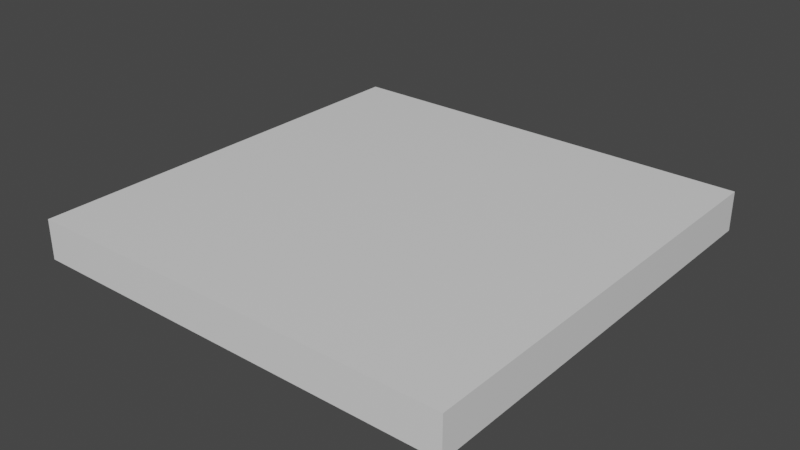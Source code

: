# Source: blenderchess.blend  (saved by Blender 2.93.21; exported with 4.5.12 LTS)
import bpy
from mathutils import Matrix  # noqa: F401  (used for matrix-valued properties, if any)

bpy.ops.wm.read_factory_settings(use_empty=True)
scene = bpy.context.scene
scene.name = 'Scene'

# ---- collections
col_collection = bpy.data.collections.new('Collection'); scene.collection.children.link(col_collection)

# ---- materials (node trees are filled in below, after node groups)
mat_material = bpy.data.materials.new('Material')
mat_material.alpha_threshold = 0.0
mat_material.use_transparent_shadow = False
mat_material.line_color = (0.0, 0.0, 0.0, 1.0)

# ---- material node trees
mat_material.use_nodes = True; mat_material.node_tree.nodes.clear()
_N = mat_material.node_tree.nodes; _L = mat_material.node_tree.links
n0 = _N.new('ShaderNodeOutputMaterial'); n0.name = 'Material Output'; n0.location = (300, 300)
n1 = _N.new('ShaderNodeBsdfPrincipled'); n1.name = 'Principled BSDF'; n1.location = (10, 300)
n1.distribution = 'GGX'
n1.subsurface_method = 'BURLEY'
n1.inputs[2].default_value = 0.4
n1.inputs[3].default_value = 1.45
n1.inputs[27].default_value = (0.0, 0.0, 0.0, 1.0)
n1.inputs[28].default_value = 1.0
_L.new(n1.outputs[0], n0.inputs[0])
n0.is_active_output = True

# ---- world
world_world = bpy.data.worlds.new('World'); scene.world = world_world
world_world.use_nodes = True; world_world.node_tree.nodes.clear()
_N = world_world.node_tree.nodes; _L = world_world.node_tree.links
n0 = _N.new('ShaderNodeOutputWorld'); n0.name = 'World Output'; n0.location = (300, 300)
n1 = _N.new('ShaderNodeBackground'); n1.name = 'Background'; n1.location = (10, 300)
n1.inputs[0].default_value = (0.05088, 0.05088, 0.05088, 1.0)
_L.new(n1.outputs[0], n0.inputs[0])
n0.is_active_output = True
world_world.color = (0.05088, 0.05088, 0.05088)
world_world.use_sun_shadow = False
world_world.sun_shadow_jitter_overblur = 0.0

# ---- meshes
me_cube = bpy.data.meshes.new('Cube')
me_cube.from_pydata([(4.0, 4.0, 0.7388), (4.0, 4.0, 0.004512), (4.0, -4.0, 0.7388), (4.0, -4.0, 0.004512), (-4.0, 4.0, 0.7388), (-4.0, 4.0, 0.004512), (-4.0, -4.0, 0.7388), (-4.0, -4.0, 0.004512), (-4.0, 0.0, 0.004512), (4.0, 0.0, 0.7388), (-4.0, 0.0, 0.7388), (4.0, 0.0, 0.004512), (-4.0, -2.0, 0.004512), (4.0, -2.0, 0.7388), (-4.0, -2.0, 0.7388), (4.0, -2.0, 0.004512), (-4.0, -1.0, 0.7388), (4.0, -1.0, 0.004512), (-4.0, -1.0, 0.004512), (4.0, -1.0, 0.7388), (-4.0, -3.0, 0.004512), (4.0, -3.0, 0.7388), (-4.0, -3.0, 0.7388), (4.0, -3.0, 0.004512), (-4.0, 2.0, 0.7388), (4.0, 2.0, 0.004512), (-4.0, 2.0, 0.004512), (4.0, 2.0, 0.7388), (-4.0, 1.0, 0.004512), (4.0, 1.0, 0.7388), (-4.0, 1.0, 0.7388), (4.0, 1.0, 0.004512), (-4.0, 3.0, 0.7388), (4.0, 3.0, 0.004512), (-4.0, 3.0, 0.004512), (4.0, 3.0, 0.7388), (0.0, 4.0, 0.004512), (0.0, -4.0, 0.7388), (0.0, -4.0, 0.004512), (0.0, 4.0, 0.7388), (0.0, 0.0, 0.004512), (0.0, 0.0, 0.7388), (0.0, -2.0, 0.004512), (0.0, -2.0, 0.7388), (0.0, -1.0, 0.7388), (0.0, -1.0, 0.004512), (0.0, -3.0, 0.004512), (0.0, -3.0, 0.7388), (0.0, 2.0, 0.7388), (0.0, 2.0, 0.004512), (0.0, 1.0, 0.7388), (0.0, 1.0, 0.004512), (0.0, 3.0, 0.004512), (0.0, 3.0, 0.7388), (2.0, -4.0, 0.004512), (2.0, 4.0, 0.7388), (2.0, 0.0, 0.7388), (2.0, -2.0, 0.7388), (2.0, -1.0, 0.7388), (2.0, -3.0, 0.7388), (2.0, 2.0, 0.7388), (2.0, 1.0, 0.7388), (2.0, 3.0, 0.7388), (2.0, 4.0, 0.004512), (2.0, -4.0, 0.7388), (2.0, 0.0, 0.004512), (2.0, -2.0, 0.004512), (2.0, -1.0, 0.004512), (2.0, -3.0, 0.004512), (2.0, 2.0, 0.004512), (2.0, 1.0, 0.004512), (2.0, 3.0, 0.004512), (1.0, 4.0, 0.004512), (1.0, -4.0, 0.7388), (1.0, 0.0, 0.004512), (1.0, -2.0, 0.004512), (1.0, -1.0, 0.004512), (1.0, -3.0, 0.004512), (1.0, 2.0, 0.004512), (1.0, 1.0, 0.004512), (1.0, 3.0, 0.004512), (1.0, -4.0, 0.004512), (1.0, 4.0, 0.7388), (1.0, 0.0, 0.7388), (1.0, -2.0, 0.7388), (1.0, -1.0, 0.7388), (1.0, -3.0, 0.7388), (1.0, 2.0, 0.7388), (1.0, 1.0, 0.7388), (1.0, 3.0, 0.7388), (3.0, -4.0, 0.004512), (3.0, 4.0, 0.7388), (3.0, 0.0, 0.7388), (3.0, -2.0, 0.7388), (3.0, -1.0, 0.7388), (3.0, -3.0, 0.7388), (3.0, 2.0, 0.7388), (3.0, 1.0, 0.7388), (3.0, 3.0, 0.7388), (3.0, 4.0, 0.004512), (3.0, -4.0, 0.7388), (3.0, 0.0, 0.004512), (3.0, -2.0, 0.004512), (3.0, -1.0, 0.004512), (3.0, -3.0, 0.004512), (3.0, 2.0, 0.004512), (3.0, 1.0, 0.004512), (3.0, 3.0, 0.004512), (-2.0, 4.0, 0.004512), (-2.0, -4.0, 0.7388), (-2.0, 0.0, 0.004512), (-2.0, -2.0, 0.004512), (-2.0, -1.0, 0.004512), (-2.0, -3.0, 0.004512), (-2.0, 2.0, 0.004512), (-2.0, 1.0, 0.004512), (-2.0, 3.0, 0.004512), (-2.0, -4.0, 0.004512), (-2.0, 4.0, 0.7388), (-2.0, 0.0, 0.7388), (-2.0, -2.0, 0.7388), (-2.0, -1.0, 0.7388), (-2.0, -3.0, 0.7388), (-2.0, 2.0, 0.7388), (-2.0, 1.0, 0.7388), (-2.0, 3.0, 0.7388), (-1.0, -4.0, 0.004512), (-1.0, 4.0, 0.7388), (-1.0, 0.0, 0.7388), (-1.0, -2.0, 0.7388), (-1.0, -1.0, 0.7388), (-1.0, -3.0, 0.7388), (-1.0, 2.0, 0.7388), (-1.0, 1.0, 0.7388), (-1.0, 3.0, 0.7388), (-1.0, 4.0, 0.004512), (-1.0, -4.0, 0.7388), (-1.0, 0.0, 0.004512), (-1.0, -2.0, 0.004512), (-1.0, -1.0, 0.004512), (-1.0, -3.0, 0.004512), (-1.0, 2.0, 0.004512), (-1.0, 1.0, 0.004512), (-1.0, 3.0, 0.004512), (-3.0, 4.0, 0.004512), (-3.0, -4.0, 0.7388), (-3.0, 0.0, 0.004512), (-3.0, -2.0, 0.004512), (-3.0, -1.0, 0.004512), (-3.0, -3.0, 0.004512), (-3.0, 2.0, 0.004512), (-3.0, 1.0, 0.004512), (-3.0, 3.0, 0.004512), (-3.0, -4.0, 0.004512), (-3.0, 4.0, 0.7388), (-3.0, 0.0, 0.7388), (-3.0, -2.0, 0.7388), (-3.0, -1.0, 0.7388), (-3.0, -3.0, 0.7388), (-3.0, 2.0, 0.7388), (-3.0, 1.0, 0.7388), (-3.0, 3.0, 0.7388), (3.5, -4.0, 0.004512), (3.5, 4.0, 0.7388), (3.5, 0.0, 0.7388), (3.5, -2.0, 0.7388), (3.5, -1.0, 0.7388), (3.5, -3.0, 0.7388), (3.5, 2.0, 0.7388), (3.5, 1.0, 0.7388), (3.5, 3.0, 0.7388), (3.5, 4.0, 0.004512), (3.5, -4.0, 0.7388), (3.5, 0.0, 0.004512), (3.5, -2.0, 0.004512), (3.5, -1.0, 0.004512), (3.5, -3.0, 0.004512), (3.5, 2.0, 0.004512), (3.5, 1.0, 0.004512), (3.5, 3.0, 0.004512)], [], [(158, 22, 6, 145), (153, 145, 6, 7), (34, 32, 4, 5), (176, 23, 3, 162), (23, 21, 2, 3), (171, 163, 0, 1), (31, 29, 9, 11), (178, 31, 11, 173), (18, 16, 10, 8), (160, 30, 10, 155), (20, 22, 14, 12), (17, 19, 13, 15), (175, 17, 15, 174), (157, 16, 14, 156), (155, 10, 16, 157), (173, 11, 17, 175), (11, 9, 19, 17), (12, 14, 16, 18), (7, 6, 22, 20), (15, 13, 21, 23), (174, 15, 23, 176), (156, 14, 22, 158), (161, 32, 24, 159), (179, 33, 25, 177), (33, 35, 27, 25), (28, 30, 24, 26), (8, 10, 30, 28), (159, 24, 30, 160), (177, 25, 31, 178), (25, 27, 29, 31), (1, 0, 35, 33), (171, 1, 33, 179), (154, 4, 32, 161), (26, 24, 32, 34), (82, 39, 53, 89), (135, 36, 52, 143), (141, 49, 51, 142), (87, 48, 50, 88), (143, 52, 49, 141), (89, 53, 48, 87), (84, 43, 47, 86), (138, 42, 46, 140), (137, 40, 45, 139), (83, 41, 44, 85), (85, 44, 43, 84), (139, 45, 42, 138), (88, 50, 41, 83), (142, 51, 40, 137), (135, 127, 39, 36), (140, 46, 38, 126), (81, 73, 37, 38), (86, 47, 37, 73), (95, 59, 64, 100), (90, 100, 64, 54), (97, 61, 56, 92), (94, 58, 57, 93), (92, 56, 58, 94), (93, 57, 59, 95), (98, 62, 60, 96), (96, 60, 61, 97), (91, 55, 62, 98), (72, 63, 71, 80), (78, 69, 70, 79), (80, 71, 69, 78), (75, 66, 68, 77), (74, 65, 67, 76), (76, 67, 66, 75), (79, 70, 65, 74), (72, 82, 55, 63), (77, 68, 54, 81), (46, 77, 81, 38), (36, 39, 82, 72), (51, 79, 74, 40), (45, 76, 75, 42), (40, 74, 76, 45), (42, 75, 77, 46), (52, 80, 78, 49), (49, 78, 79, 51), (36, 72, 80, 52), (59, 86, 73, 64), (54, 64, 73, 81), (61, 88, 83, 56), (58, 85, 84, 57), (56, 83, 85, 58), (57, 84, 86, 59), (62, 89, 87, 60), (60, 87, 88, 61), (55, 82, 89, 62), (163, 91, 98, 170), (168, 96, 97, 169), (170, 98, 96, 168), (165, 93, 95, 167), (164, 92, 94, 166), (166, 94, 93, 165), (169, 97, 92, 164), (162, 172, 100, 90), (167, 95, 100, 172), (63, 99, 107, 71), (69, 105, 106, 70), (71, 107, 105, 69), (66, 102, 104, 68), (65, 101, 103, 67), (67, 103, 102, 66), (70, 106, 101, 65), (63, 55, 91, 99), (68, 104, 90, 54), (149, 113, 117, 153), (144, 154, 118, 108), (151, 115, 110, 146), (148, 112, 111, 147), (146, 110, 112, 148), (147, 111, 113, 149), (152, 116, 114, 150), (150, 114, 115, 151), (144, 108, 116, 152), (127, 118, 125, 134), (132, 123, 124, 133), (134, 125, 123, 132), (129, 120, 122, 131), (128, 119, 121, 130), (130, 121, 120, 129), (133, 124, 119, 128), (126, 136, 109, 117), (131, 122, 109, 136), (47, 131, 136, 37), (38, 37, 136, 126), (50, 133, 128, 41), (44, 130, 129, 43), (41, 128, 130, 44), (43, 129, 131, 47), (53, 134, 132, 48), (48, 132, 133, 50), (39, 127, 134, 53), (113, 140, 126, 117), (108, 118, 127, 135), (115, 142, 137, 110), (112, 139, 138, 111), (110, 137, 139, 112), (111, 138, 140, 113), (116, 143, 141, 114), (114, 141, 142, 115), (108, 135, 143, 116), (5, 144, 152, 34), (26, 150, 151, 28), (34, 152, 150, 26), (12, 147, 149, 20), (8, 146, 148, 18), (18, 148, 147, 12), (28, 151, 146, 8), (5, 4, 154, 144), (20, 149, 153, 7), (118, 154, 161, 125), (123, 159, 160, 124), (125, 161, 159, 123), (120, 156, 158, 122), (119, 155, 157, 121), (121, 157, 156, 120), (124, 160, 155, 119), (117, 109, 145, 153), (122, 158, 145, 109), (21, 167, 172, 2), (3, 2, 172, 162), (29, 169, 164, 9), (19, 166, 165, 13), (9, 164, 166, 19), (13, 165, 167, 21), (35, 170, 168, 27), (27, 168, 169, 29), (0, 163, 170, 35), (99, 171, 179, 107), (105, 177, 178, 106), (107, 179, 177, 105), (102, 174, 176, 104), (101, 173, 175, 103), (103, 175, 174, 102), (106, 178, 173, 101), (99, 91, 163, 171), (104, 176, 162, 90)])
_uv = me_cube.uv_layers.new(name='UVMap')
_uv.uv.foreach_set('vector', [0.8438, 0.7188, 0.875, 0.7188, 0.875, 0.75, 0.8438, 0.75, 0.375, 0.9688, 0.625, 0.9688, 0.625, 1.0, 0.375, 1.0, 0.375, 0.2188, 0.625, 0.2188, 0.625, 0.25, 0.375, 0.25, 0.3594, 0.7188, 0.375, 0.7188, 0.375, 0.75, 0.3594, 0.75, 0.375, 0.7188, 0.625, 0.7188, 0.625, 0.75, 0.375, 0.75, 0.375, 0.4844, 0.625, 0.4844, 0.625, 0.5, 0.375, 0.5, 0.375, 0.5938, 0.625, 0.5938, 0.625, 0.625, 0.375, 0.625, 0.3594, 0.5938, 0.375, 0.5938, 0.375, 0.625, 0.3594, 0.625, 0.375, 0.09375, 0.625, 0.09375, 0.625, 0.125, 0.375, 0.125, 0.8438, 0.5938, 0.875, 0.5938, 0.875, 0.625, 0.8438, 0.625, 0.375, 0.03125, 0.625, 0.03125, 0.625, 0.0625, 0.375, 0.0625, 0.375, 0.6562, 0.625, 0.6562, 0.625, 0.6875, 0.375, 0.6875, 0.3594, 0.6562, 0.375, 0.6562, 0.375, 0.6875, 0.3594, 0.6875, 0.8438, 0.6562, 0.875, 0.6562, 0.875, 0.6875, 0.8438, 0.6875, 0.8438, 0.625, 0.875, 0.625, 0.875, 0.6562, 0.8438, 0.6562, 0.3594, 0.625, 0.375, 0.625, 0.375, 0.6562, 0.3594, 0.6562, 0.375, 0.625, 0.625, 0.625, 0.625, 0.6562, 0.375, 0.6562, 0.375, 0.0625, 0.625, 0.0625, 0.625, 0.09375, 0.375, 0.09375, 0.375, 0.0, 0.625, 0.0, 0.625, 0.03125, 0.375, 0.03125, 0.375, 0.6875, 0.625, 0.6875, 0.625, 0.7188, 0.375, 0.7188, 0.3594, 0.6875, 0.375, 0.6875, 0.375, 0.7188, 0.3594, 0.7188, 0.8438, 0.6875, 0.875, 0.6875, 0.875, 0.7188, 0.8438, 0.7188, 0.8438, 0.5312, 0.875, 0.5312, 0.875, 0.5625, 0.8438, 0.5625, 0.3594, 0.5312, 0.375, 0.5312, 0.375, 0.5625, 0.3594, 0.5625, 0.375, 0.5312, 0.625, 0.5312, 0.625, 0.5625, 0.375, 0.5625, 0.375, 0.1562, 0.625, 0.1562, 0.625, 0.1875, 0.375, 0.1875, 0.375, 0.125, 0.625, 0.125, 0.625, 0.1562, 0.375, 0.1562, 0.8438, 0.5625, 0.875, 0.5625, 0.875, 0.5938, 0.8438, 0.5938, 0.3594, 0.5625, 0.375, 0.5625, 0.375, 0.5938, 0.3594, 0.5938, 0.375, 0.5625, 0.625, 0.5625, 0.625, 0.5938, 0.375, 0.5938, 0.375, 0.5, 0.625, 0.5, 0.625, 0.5312, 0.375, 0.5312, 0.3594, 0.5, 0.375, 0.5, 0.375, 0.5312, 0.3594, 0.5312, 0.8438, 0.5, 0.875, 0.5, 0.875, 0.5312, 0.8438, 0.5312, 0.375, 0.1875, 0.625, 0.1875, 0.625, 0.2188, 0.375, 0.2188, 0.7188, 0.5, 0.75, 0.5, 0.75, 0.5312, 0.7188, 0.5312, 0.2188, 0.5, 0.25, 0.5, 0.25, 0.5312, 0.2188, 0.5312, 0.2188, 0.5625, 0.25, 0.5625, 0.25, 0.5938, 0.2188, 0.5938, 0.7188, 0.5625, 0.75, 0.5625, 0.75, 0.5938, 0.7188, 0.5938, 0.2188, 0.5312, 0.25, 0.5312, 0.25, 0.5625, 0.2188, 0.5625, 0.7188, 0.5312, 0.75, 0.5312, 0.75, 0.5625, 0.7188, 0.5625, 0.7188, 0.6875, 0.75, 0.6875, 0.75, 0.7188, 0.7188, 0.7188, 0.2188, 0.6875, 0.25, 0.6875, 0.25, 0.7188, 0.2188, 0.7188, 0.2188, 0.625, 0.25, 0.625, 0.25, 0.6562, 0.2188, 0.6562, 0.7188, 0.625, 0.75, 0.625, 0.75, 0.6562, 0.7188, 0.6562, 0.7188, 0.6562, 0.75, 0.6562, 0.75, 0.6875, 0.7188, 0.6875, 0.2188, 0.6562, 0.25, 0.6562, 0.25, 0.6875, 0.2188, 0.6875, 0.7188, 0.5938, 0.75, 0.5938, 0.75, 0.625, 0.7188, 0.625, 0.2188, 0.5938, 0.25, 0.5938, 0.25, 0.625, 0.2188, 0.625, 0.375, 0.3438, 0.625, 0.3438, 0.625, 0.375, 0.375, 0.375, 0.2188, 0.7188, 0.25, 0.7188, 0.25, 0.75, 0.2188, 0.75, 0.375, 0.8438, 0.625, 0.8438, 0.625, 0.875, 0.375, 0.875, 0.7188, 0.7188, 0.75, 0.7188, 0.75, 0.75, 0.7188, 0.75, 0.6562, 0.7188, 0.6875, 0.7188, 0.6875, 0.75, 0.6562, 0.75, 0.375, 0.7812, 0.625, 0.7812, 0.625, 0.8125, 0.375, 0.8125, 0.6562, 0.5938, 0.6875, 0.5938, 0.6875, 0.625, 0.6562, 0.625, 0.6562, 0.6562, 0.6875, 0.6562, 0.6875, 0.6875, 0.6562, 0.6875, 0.6562, 0.625, 0.6875, 0.625, 0.6875, 0.6562, 0.6562, 0.6562, 0.6562, 0.6875, 0.6875, 0.6875, 0.6875, 0.7188, 0.6562, 0.7188, 0.6562, 0.5312, 0.6875, 0.5312, 0.6875, 0.5625, 0.6562, 0.5625, 0.6562, 0.5625, 0.6875, 0.5625, 0.6875, 0.5938, 0.6562, 0.5938, 0.6562, 0.5, 0.6875, 0.5, 0.6875, 0.5312, 0.6562, 0.5312, 0.2812, 0.5, 0.3125, 0.5, 0.3125, 0.5312, 0.2812, 0.5312, 0.2812, 0.5625, 0.3125, 0.5625, 0.3125, 0.5938, 0.2812, 0.5938, 0.2812, 0.5312, 0.3125, 0.5312, 0.3125, 0.5625, 0.2812, 0.5625, 0.2812, 0.6875, 0.3125, 0.6875, 0.3125, 0.7188, 0.2812, 0.7188, 0.2812, 0.625, 0.3125, 0.625, 0.3125, 0.6562, 0.2812, 0.6562, 0.2812, 0.6562, 0.3125, 0.6562, 0.3125, 0.6875, 0.2812, 0.6875, 0.2812, 0.5938, 0.3125, 0.5938, 0.3125, 0.625, 0.2812, 0.625, 0.375, 0.4062, 0.625, 0.4062, 0.625, 0.4375, 0.375, 0.4375, 0.2812, 0.7188, 0.3125, 0.7188, 0.3125, 0.75, 0.2812, 0.75, 0.25, 0.7188, 0.2812, 0.7188, 0.2812, 0.75, 0.25, 0.75, 0.375, 0.375, 0.625, 0.375, 0.625, 0.4062, 0.375, 0.4062, 0.25, 0.5938, 0.2812, 0.5938, 0.2812, 0.625, 0.25, 0.625, 0.25, 0.6562, 0.2812, 0.6562, 0.2812, 0.6875, 0.25, 0.6875, 0.25, 0.625, 0.2812, 0.625, 0.2812, 0.6562, 0.25, 0.6562, 0.25, 0.6875, 0.2812, 0.6875, 0.2812, 0.7188, 0.25, 0.7188, 0.25, 0.5312, 0.2812, 0.5312, 0.2812, 0.5625, 0.25, 0.5625, 0.25, 0.5625, 0.2812, 0.5625, 0.2812, 0.5938, 0.25, 0.5938, 0.25, 0.5, 0.2812, 0.5, 0.2812, 0.5312, 0.25, 0.5312, 0.6875, 0.7188, 0.7188, 0.7188, 0.7188, 0.75, 0.6875, 0.75, 0.375, 0.8125, 0.625, 0.8125, 0.625, 0.8438, 0.375, 0.8438, 0.6875, 0.5938, 0.7188, 0.5938, 0.7188, 0.625, 0.6875, 0.625, 0.6875, 0.6562, 0.7188, 0.6562, 0.7188, 0.6875, 0.6875, 0.6875, 0.6875, 0.625, 0.7188, 0.625, 0.7188, 0.6562, 0.6875, 0.6562, 0.6875, 0.6875, 0.7188, 0.6875, 0.7188, 0.7188, 0.6875, 0.7188, 0.6875, 0.5312, 0.7188, 0.5312, 0.7188, 0.5625, 0.6875, 0.5625, 0.6875, 0.5625, 0.7188, 0.5625, 0.7188, 0.5938, 0.6875, 0.5938, 0.6875, 0.5, 0.7188, 0.5, 0.7188, 0.5312, 0.6875, 0.5312, 0.6406, 0.5, 0.6562, 0.5, 0.6562, 0.5312, 0.6406, 0.5312, 0.6406, 0.5625, 0.6562, 0.5625, 0.6562, 0.5938, 0.6406, 0.5938, 0.6406, 0.5312, 0.6562, 0.5312, 0.6562, 0.5625, 0.6406, 0.5625, 0.6406, 0.6875, 0.6562, 0.6875, 0.6562, 0.7188, 0.6406, 0.7188, 0.6406, 0.625, 0.6562, 0.625, 0.6562, 0.6562, 0.6406, 0.6562, 0.6406, 0.6562, 0.6562, 0.6562, 0.6562, 0.6875, 0.6406, 0.6875, 0.6406, 0.5938, 0.6562, 0.5938, 0.6562, 0.625, 0.6406, 0.625, 0.375, 0.7656, 0.625, 0.7656, 0.625, 0.7812, 0.375, 0.7812, 0.6406, 0.7188, 0.6562, 0.7188, 0.6562, 0.75, 0.6406, 0.75, 0.3125, 0.5, 0.3438, 0.5, 0.3438, 0.5312, 0.3125, 0.5312, 0.3125, 0.5625, 0.3438, 0.5625, 0.3438, 0.5938, 0.3125, 0.5938, 0.3125, 0.5312, 0.3438, 0.5312, 0.3438, 0.5625, 0.3125, 0.5625, 0.3125, 0.6875, 0.3438, 0.6875, 0.3438, 0.7188, 0.3125, 0.7188, 0.3125, 0.625, 0.3438, 0.625, 0.3438, 0.6562, 0.3125, 0.6562, 0.3125, 0.6562, 0.3438, 0.6562, 0.3438, 0.6875, 0.3125, 0.6875, 0.3125, 0.5938, 0.3438, 0.5938, 0.3438, 0.625, 0.3125, 0.625, 0.375, 0.4375, 0.625, 0.4375, 0.625, 0.4688, 0.375, 0.4688, 0.3125, 0.7188, 0.3438, 0.7188, 0.3438, 0.75, 0.3125, 0.75, 0.1562, 0.7188, 0.1875, 0.7188, 0.1875, 0.75, 0.1562, 0.75, 0.375, 0.2812, 0.625, 0.2812, 0.625, 0.3125, 0.375, 0.3125, 0.1562, 0.5938, 0.1875, 0.5938, 0.1875, 0.625, 0.1562, 0.625, 0.1562, 0.6562, 0.1875, 0.6562, 0.1875, 0.6875, 0.1562, 0.6875, 0.1562, 0.625, 0.1875, 0.625, 0.1875, 0.6562, 0.1562, 0.6562, 0.1562, 0.6875, 0.1875, 0.6875, 0.1875, 0.7188, 0.1562, 0.7188, 0.1562, 0.5312, 0.1875, 0.5312, 0.1875, 0.5625, 0.1562, 0.5625, 0.1562, 0.5625, 0.1875, 0.5625, 0.1875, 0.5938, 0.1562, 0.5938, 0.1562, 0.5, 0.1875, 0.5, 0.1875, 0.5312, 0.1562, 0.5312, 0.7812, 0.5, 0.8125, 0.5, 0.8125, 0.5312, 0.7812, 0.5312, 0.7812, 0.5625, 0.8125, 0.5625, 0.8125, 0.5938, 0.7812, 0.5938, 0.7812, 0.5312, 0.8125, 0.5312, 0.8125, 0.5625, 0.7812, 0.5625, 0.7812, 0.6875, 0.8125, 0.6875, 0.8125, 0.7188, 0.7812, 0.7188, 0.7812, 0.625, 0.8125, 0.625, 0.8125, 0.6562, 0.7812, 0.6562, 0.7812, 0.6562, 0.8125, 0.6562, 0.8125, 0.6875, 0.7812, 0.6875, 0.7812, 0.5938, 0.8125, 0.5938, 0.8125, 0.625, 0.7812, 0.625, 0.375, 0.9062, 0.625, 0.9062, 0.625, 0.9375, 0.375, 0.9375, 0.7812, 0.7188, 0.8125, 0.7188, 0.8125, 0.75, 0.7812, 0.75, 0.75, 0.7188, 0.7812, 0.7188, 0.7812, 0.75, 0.75, 0.75, 0.375, 0.875, 0.625, 0.875, 0.625, 0.9062, 0.375, 0.9062, 0.75, 0.5938, 0.7812, 0.5938, 0.7812, 0.625, 0.75, 0.625, 0.75, 0.6562, 0.7812, 0.6562, 0.7812, 0.6875, 0.75, 0.6875, 0.75, 0.625, 0.7812, 0.625, 0.7812, 0.6562, 0.75, 0.6562, 0.75, 0.6875, 0.7812, 0.6875, 0.7812, 0.7188, 0.75, 0.7188, 0.75, 0.5312, 0.7812, 0.5312, 0.7812, 0.5625, 0.75, 0.5625, 0.75, 0.5625, 0.7812, 0.5625, 0.7812, 0.5938, 0.75, 0.5938, 0.75, 0.5, 0.7812, 0.5, 0.7812, 0.5312, 0.75, 0.5312, 0.1875, 0.7188, 0.2188, 0.7188, 0.2188, 0.75, 0.1875, 0.75, 0.375, 0.3125, 0.625, 0.3125, 0.625, 0.3438, 0.375, 0.3438, 0.1875, 0.5938, 0.2188, 0.5938, 0.2188, 0.625, 0.1875, 0.625, 0.1875, 0.6562, 0.2188, 0.6562, 0.2188, 0.6875, 0.1875, 0.6875, 0.1875, 0.625, 0.2188, 0.625, 0.2188, 0.6562, 0.1875, 0.6562, 0.1875, 0.6875, 0.2188, 0.6875, 0.2188, 0.7188, 0.1875, 0.7188, 0.1875, 0.5312, 0.2188, 0.5312, 0.2188, 0.5625, 0.1875, 0.5625, 0.1875, 0.5625, 0.2188, 0.5625, 0.2188, 0.5938, 0.1875, 0.5938, 0.1875, 0.5, 0.2188, 0.5, 0.2188, 0.5312, 0.1875, 0.5312, 0.125, 0.5, 0.1562, 0.5, 0.1562, 0.5312, 0.125, 0.5312, 0.125, 0.5625, 0.1562, 0.5625, 0.1562, 0.5938, 0.125, 0.5938, 0.125, 0.5312, 0.1562, 0.5312, 0.1562, 0.5625, 0.125, 0.5625, 0.125, 0.6875, 0.1562, 0.6875, 0.1562, 0.7188, 0.125, 0.7188, 0.125, 0.625, 0.1562, 0.625, 0.1562, 0.6562, 0.125, 0.6562, 0.125, 0.6562, 0.1562, 0.6562, 0.1562, 0.6875, 0.125, 0.6875, 0.125, 0.5938, 0.1562, 0.5938, 0.1562, 0.625, 0.125, 0.625, 0.375, 0.25, 0.625, 0.25, 0.625, 0.2812, 0.375, 0.2812, 0.125, 0.7188, 0.1562, 0.7188, 0.1562, 0.75, 0.125, 0.75, 0.8125, 0.5, 0.8438, 0.5, 0.8438, 0.5312, 0.8125, 0.5312, 0.8125, 0.5625, 0.8438, 0.5625, 0.8438, 0.5938, 0.8125, 0.5938, 0.8125, 0.5312, 0.8438, 0.5312, 0.8438, 0.5625, 0.8125, 0.5625, 0.8125, 0.6875, 0.8438, 0.6875, 0.8438, 0.7188, 0.8125, 0.7188, 0.8125, 0.625, 0.8438, 0.625, 0.8438, 0.6562, 0.8125, 0.6562, 0.8125, 0.6562, 0.8438, 0.6562, 0.8438, 0.6875, 0.8125, 0.6875, 0.8125, 0.5938, 0.8438, 0.5938, 0.8438, 0.625, 0.8125, 0.625, 0.375, 0.9375, 0.625, 0.9375, 0.625, 0.9688, 0.375, 0.9688, 0.8125, 0.7188, 0.8438, 0.7188, 0.8438, 0.75, 0.8125, 0.75, 0.625, 0.7188, 0.6406, 0.7188, 0.6406, 0.75, 0.625, 0.75, 0.375, 0.75, 0.625, 0.75, 0.625, 0.7656, 0.375, 0.7656, 0.625, 0.5938, 0.6406, 0.5938, 0.6406, 0.625, 0.625, 0.625, 0.625, 0.6562, 0.6406, 0.6562, 0.6406, 0.6875, 0.625, 0.6875, 0.625, 0.625, 0.6406, 0.625, 0.6406, 0.6562, 0.625, 0.6562, 0.625, 0.6875, 0.6406, 0.6875, 0.6406, 0.7188, 0.625, 0.7188, 0.625, 0.5312, 0.6406, 0.5312, 0.6406, 0.5625, 0.625, 0.5625, 0.625, 0.5625, 0.6406, 0.5625, 0.6406, 0.5938, 0.625, 0.5938, 0.625, 0.5, 0.6406, 0.5, 0.6406, 0.5312, 0.625, 0.5312, 0.3438, 0.5, 0.3594, 0.5, 0.3594, 0.5312, 0.3438, 0.5312, 0.3438, 0.5625, 0.3594, 0.5625, 0.3594, 0.5938, 0.3438, 0.5938, 0.3438, 0.5312, 0.3594, 0.5312, 0.3594, 0.5625, 0.3438, 0.5625, 0.3438, 0.6875, 0.3594, 0.6875, 0.3594, 0.7188, 0.3438, 0.7188, 0.3438, 0.625, 0.3594, 0.625, 0.3594, 0.6562, 0.3438, 0.6562, 0.3438, 0.6562, 0.3594, 0.6562, 0.3594, 0.6875, 0.3438, 0.6875, 0.3438, 0.5938, 0.3594, 0.5938, 0.3594, 0.625, 0.3438, 0.625, 0.375, 0.4688, 0.625, 0.4688, 0.625, 0.4844, 0.375, 0.4844, 0.3438, 0.7188, 0.3594, 0.7188, 0.3594, 0.75, 0.3438, 0.75])
me_cube.materials.append(mat_material)
me_cube.use_remesh_preserve_volume = False
me_cube.use_remesh_preserve_attributes = False
me_cube.use_mirror_vertex_groups = False
me_cube.update()

# ---- objects
ob_cube = bpy.data.objects.new('Cube', me_cube)

# ---- transforms, parenting, visibility, modifiers, constraints
ob_cube.location = (0.0, 0.0, 0.0)
ob_cube.lock_rotations_4d = False
ob_cube.empty_display_type = 'ARROWS'
ob_cube.lineart.crease_threshold = 0.0

# ---- collection membership
col_collection.objects.link(ob_cube)

# ---- scene / render settings (as saved in the file)
scene.frame_start = 1; scene.frame_end = 250; scene.frame_set(1)
scene.render.engine = 'BLENDER_EEVEE_NEXT'
scene.cycles.use_denoising = False
scene.cycles.samples = 128
scene.cycles.sampling_pattern = 'TABULATED_SOBOL'
scene.cycles.use_adaptive_sampling = False
scene.cycles.use_light_tree = False
scene.view_settings.view_transform = 'Filmic'
bpy.context.view_layer.update()

# ---- added for rendering (the .blend has no active camera and no usable light): camera, sun
cam_auto = bpy.data.cameras.new('AutoCamera')
cam_auto.lens = 50.0
cam_auto.sensor_width = 36.0
cam_auto.clip_end = 1000.0
ob_auto_camera = bpy.data.objects.new('AutoCamera', cam_auto)
scene.collection.objects.link(ob_auto_camera)
ob_auto_camera.location = (10.4897, -12.5877, 8.76344)
ob_auto_camera.rotation_euler = (1.09748, -7.21219e-08, 0.694738)
scene.camera = ob_auto_camera
light_auto_sun = bpy.data.lights.new('AutoSun', 'SUN')
light_auto_sun.energy = 3.0
light_auto_sun.angle = 0.0523599
ob_auto_sun = bpy.data.objects.new('AutoSun', light_auto_sun)
scene.collection.objects.link(ob_auto_sun)
ob_auto_sun.rotation_euler = (0.872665, 0.174533, 0.523599)
bpy.context.view_layer.update()

